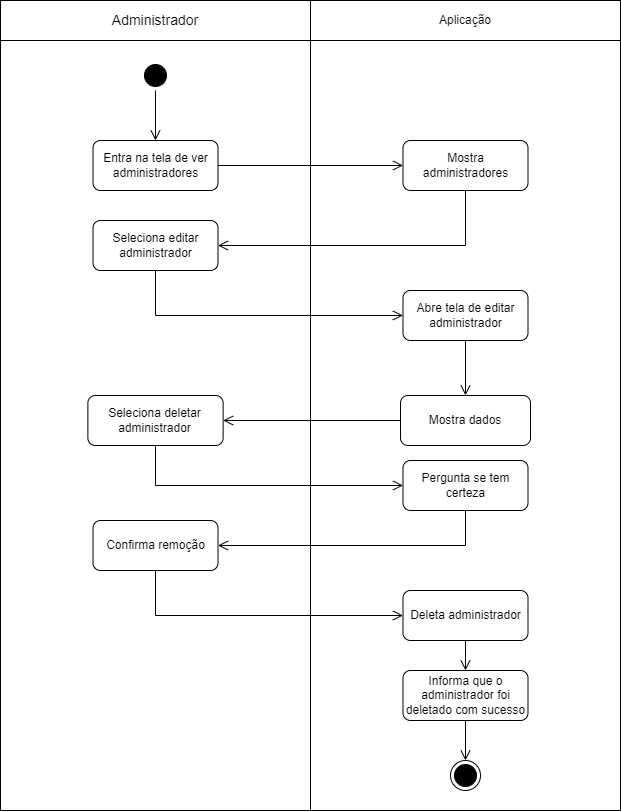

The diagram above was exported from draw.io. Its source (the exported page's mxGraphModel, read from the mxfile embedded in the PNG):
<mxGraphModel dx="1439" dy="533" grid="1" gridSize="10" guides="1" tooltips="1" connect="1" arrows="1" fold="1" page="1" pageScale="1" pageWidth="827" pageHeight="1169" math="0" shadow="0">
  <root>
    <mxCell id="0" />
    <mxCell id="1" parent="0" />
    <mxCell id="30" value="" style="rounded=0;whiteSpace=wrap;html=1;" parent="1" vertex="1">
      <mxGeometry x="104" y="250" width="310" height="770" as="geometry" />
    </mxCell>
    <mxCell id="31" value="" style="rounded=0;whiteSpace=wrap;html=1;" parent="1" vertex="1">
      <mxGeometry x="414" y="250" width="310" height="770" as="geometry" />
    </mxCell>
    <mxCell id="32" value="&lt;font style=&quot;font-size: 14px;&quot;&gt;Administrador&lt;/font&gt;" style="rounded=0;whiteSpace=wrap;html=1;" parent="1" vertex="1">
      <mxGeometry x="104" y="210" width="310" height="40" as="geometry" />
    </mxCell>
    <mxCell id="33" value="Aplicação" style="rounded=0;whiteSpace=wrap;html=1;" parent="1" vertex="1">
      <mxGeometry x="414" y="210" width="310" height="40" as="geometry" />
    </mxCell>
    <mxCell id="34" value="" style="ellipse;html=1;shape=startState;fillColor=#000000;strokeColor=#000000;" parent="1" vertex="1">
      <mxGeometry x="244" y="270" width="30" height="30" as="geometry" />
    </mxCell>
    <mxCell id="35" value="" style="edgeStyle=orthogonalEdgeStyle;html=1;verticalAlign=bottom;endArrow=open;endSize=8;strokeColor=#000000;rounded=0;entryX=0.5;entryY=0;entryDx=0;entryDy=0;" parent="1" source="34" target="36" edge="1">
      <mxGeometry relative="1" as="geometry">
        <mxPoint x="275" y="360" as="targetPoint" />
      </mxGeometry>
    </mxCell>
    <mxCell id="36" value="Entra na tela de ver administradores" style="rounded=1;whiteSpace=wrap;html=1;" parent="1" vertex="1">
      <mxGeometry x="196.5" y="350" width="125" height="50" as="geometry" />
    </mxCell>
    <mxCell id="37" value="Mostra dados" style="rounded=1;whiteSpace=wrap;html=1;" parent="1" vertex="1">
      <mxGeometry x="504" y="605" width="130" height="50" as="geometry" />
    </mxCell>
    <mxCell id="38" value="Seleciona deletar administrador" style="rounded=1;whiteSpace=wrap;html=1;" parent="1" vertex="1">
      <mxGeometry x="191.38" y="605" width="135.25" height="50" as="geometry" />
    </mxCell>
    <mxCell id="39" value="" style="edgeStyle=orthogonalEdgeStyle;html=1;verticalAlign=bottom;endArrow=open;endSize=8;strokeColor=#000000;rounded=0;entryX=1;entryY=0.5;entryDx=0;entryDy=0;exitX=0;exitY=0.5;exitDx=0;exitDy=0;" parent="1" source="37" target="38" edge="1">
      <mxGeometry relative="1" as="geometry">
        <mxPoint x="605" y="450" as="targetPoint" />
        <mxPoint x="500" y="450" as="sourcePoint" />
      </mxGeometry>
    </mxCell>
    <mxCell id="40" value="Pergunta se tem certeza" style="rounded=1;whiteSpace=wrap;html=1;" parent="1" vertex="1">
      <mxGeometry x="506.5" y="670" width="125" height="50" as="geometry" />
    </mxCell>
    <mxCell id="41" value="" style="edgeStyle=orthogonalEdgeStyle;html=1;verticalAlign=bottom;endArrow=open;endSize=8;strokeColor=#000000;rounded=0;entryX=0;entryY=0.5;entryDx=0;entryDy=0;exitX=0.5;exitY=1;exitDx=0;exitDy=0;" parent="1" source="38" target="40" edge="1">
      <mxGeometry relative="1" as="geometry">
        <mxPoint x="223" y="635" as="targetPoint" />
        <mxPoint x="390" y="560" as="sourcePoint" />
      </mxGeometry>
    </mxCell>
    <mxCell id="42" value="" style="edgeStyle=orthogonalEdgeStyle;html=1;verticalAlign=bottom;endArrow=open;endSize=8;strokeColor=#000000;rounded=0;entryX=1;entryY=0.5;entryDx=0;entryDy=0;exitX=0.5;exitY=1;exitDx=0;exitDy=0;" parent="1" source="40" target="55" edge="1">
      <mxGeometry relative="1" as="geometry">
        <mxPoint x="608" y="629" as="targetPoint" />
        <mxPoint x="440" y="584" as="sourcePoint" />
      </mxGeometry>
    </mxCell>
    <mxCell id="43" value="Deleta administrador" style="rounded=1;whiteSpace=wrap;html=1;" parent="1" vertex="1">
      <mxGeometry x="506.5" y="800" width="125" height="50" as="geometry" />
    </mxCell>
    <mxCell id="44" value="&lt;div&gt;Informa que o administrador foi deletado com sucesso&lt;br&gt;&lt;/div&gt;" style="rounded=1;whiteSpace=wrap;html=1;" parent="1" vertex="1">
      <mxGeometry x="506.5" y="880" width="125" height="50" as="geometry" />
    </mxCell>
    <mxCell id="45" value="" style="edgeStyle=orthogonalEdgeStyle;html=1;verticalAlign=bottom;endArrow=open;endSize=8;strokeColor=#000000;rounded=0;entryX=0.5;entryY=0;entryDx=0;entryDy=0;exitX=0.5;exitY=1;exitDx=0;exitDy=0;" parent="1" source="43" target="44" edge="1">
      <mxGeometry relative="1" as="geometry">
        <mxPoint x="565" y="620" as="targetPoint" />
        <mxPoint x="615" y="620" as="sourcePoint" />
      </mxGeometry>
    </mxCell>
    <mxCell id="46" value="" style="ellipse;html=1;shape=endState;fillColor=#000000;strokeColor=#000000;" parent="1" vertex="1">
      <mxGeometry x="554" y="970" width="30" height="30" as="geometry" />
    </mxCell>
    <mxCell id="47" value="Mostra administradores" style="rounded=1;whiteSpace=wrap;html=1;" parent="1" vertex="1">
      <mxGeometry x="506.5" y="350" width="125" height="50" as="geometry" />
    </mxCell>
    <mxCell id="48" value="" style="edgeStyle=orthogonalEdgeStyle;html=1;verticalAlign=bottom;endArrow=open;endSize=8;strokeColor=#000000;rounded=0;entryX=0;entryY=0.5;entryDx=0;entryDy=0;exitX=1;exitY=0.5;exitDx=0;exitDy=0;" parent="1" source="36" target="47" edge="1">
      <mxGeometry relative="1" as="geometry">
        <mxPoint x="332" y="475" as="targetPoint" />
        <mxPoint x="580" y="475" as="sourcePoint" />
      </mxGeometry>
    </mxCell>
    <mxCell id="49" value="Seleciona editar administrador" style="rounded=1;whiteSpace=wrap;html=1;" parent="1" vertex="1">
      <mxGeometry x="196.5" y="430" width="125" height="50" as="geometry" />
    </mxCell>
    <mxCell id="50" value="" style="edgeStyle=orthogonalEdgeStyle;html=1;verticalAlign=bottom;endArrow=open;endSize=8;strokeColor=#000000;rounded=0;entryX=1;entryY=0.5;entryDx=0;entryDy=0;exitX=0.5;exitY=1;exitDx=0;exitDy=0;" parent="1" source="47" target="49" edge="1">
      <mxGeometry relative="1" as="geometry">
        <mxPoint x="517" y="385" as="targetPoint" />
        <mxPoint x="332" y="385" as="sourcePoint" />
      </mxGeometry>
    </mxCell>
    <mxCell id="51" value="" style="edgeStyle=orthogonalEdgeStyle;html=1;verticalAlign=bottom;endArrow=open;endSize=8;strokeColor=#000000;rounded=0;exitX=0.5;exitY=1;exitDx=0;exitDy=0;entryX=0;entryY=0.5;entryDx=0;entryDy=0;" parent="1" source="49" target="52" edge="1">
      <mxGeometry relative="1" as="geometry">
        <mxPoint x="517" y="385" as="targetPoint" />
        <mxPoint x="332" y="385" as="sourcePoint" />
      </mxGeometry>
    </mxCell>
    <mxCell id="52" value="Abre tela de editar administrador" style="rounded=1;whiteSpace=wrap;html=1;" parent="1" vertex="1">
      <mxGeometry x="506.5" y="500" width="125" height="50" as="geometry" />
    </mxCell>
    <mxCell id="53" value="" style="edgeStyle=orthogonalEdgeStyle;html=1;verticalAlign=bottom;endArrow=open;endSize=8;strokeColor=#000000;rounded=0;exitX=0.5;exitY=1;exitDx=0;exitDy=0;entryX=0.5;entryY=0;entryDx=0;entryDy=0;" parent="1" source="52" target="37" edge="1">
      <mxGeometry relative="1" as="geometry">
        <mxPoint x="569" y="590" as="targetPoint" />
        <mxPoint x="517" y="625" as="sourcePoint" />
      </mxGeometry>
    </mxCell>
    <mxCell id="54" value="" style="edgeStyle=orthogonalEdgeStyle;html=1;verticalAlign=bottom;endArrow=open;endSize=8;strokeColor=#000000;rounded=0;entryX=0.5;entryY=0;entryDx=0;entryDy=0;exitX=0.5;exitY=1;exitDx=0;exitDy=0;" parent="1" source="44" target="46" edge="1">
      <mxGeometry relative="1" as="geometry">
        <mxPoint x="492.26" y="1120" as="targetPoint" />
        <mxPoint x="492.26" y="1060" as="sourcePoint" />
      </mxGeometry>
    </mxCell>
    <mxCell id="55" value="Confirma remoção" style="rounded=1;whiteSpace=wrap;html=1;" parent="1" vertex="1">
      <mxGeometry x="196.51" y="730" width="125" height="50" as="geometry" />
    </mxCell>
    <mxCell id="56" value="" style="edgeStyle=orthogonalEdgeStyle;html=1;verticalAlign=bottom;endArrow=open;endSize=8;strokeColor=#000000;rounded=0;entryX=0;entryY=0.5;entryDx=0;entryDy=0;exitX=0.5;exitY=1;exitDx=0;exitDy=0;" parent="1" source="55" target="43" edge="1">
      <mxGeometry relative="1" as="geometry">
        <mxPoint x="516.5" y="705" as="targetPoint" />
        <mxPoint x="269.0050000000001" y="665" as="sourcePoint" />
      </mxGeometry>
    </mxCell>
  </root>
</mxGraphModel>